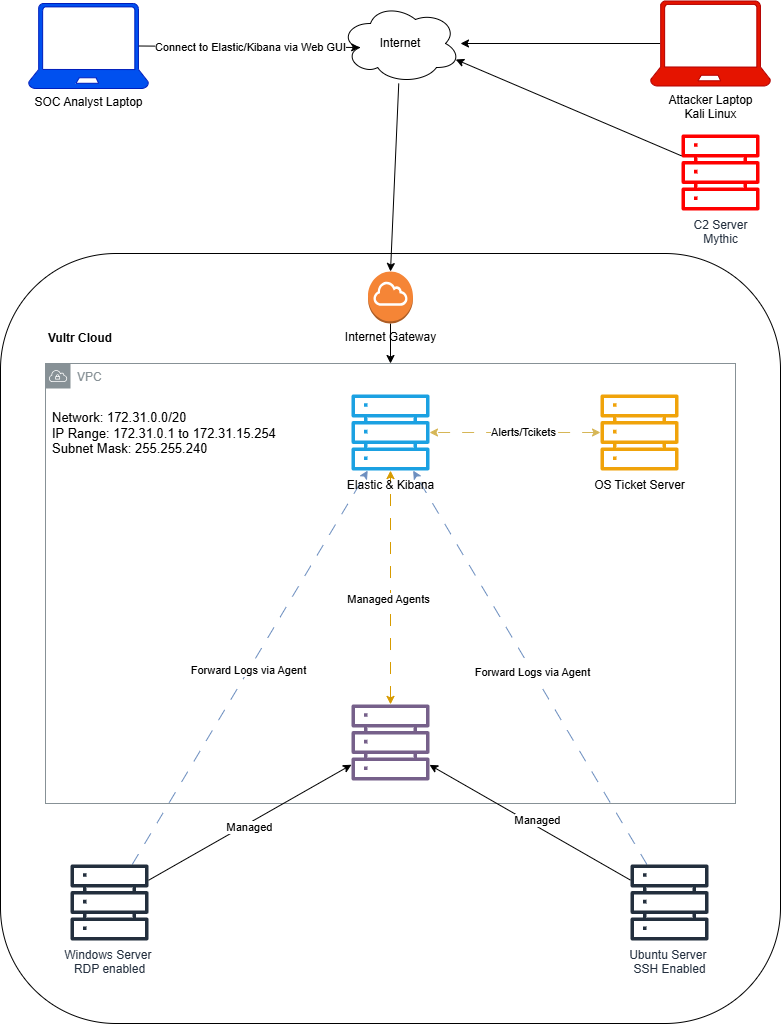

The diagram above was exported from draw.io. Its source (the exported page's mxGraphModel, read from the mxfile embedded in the PNG):
<mxGraphModel dx="2438" dy="1992" grid="1" gridSize="10" guides="1" tooltips="1" connect="1" arrows="1" fold="1" page="1" pageScale="1" pageWidth="850" pageHeight="1100" math="0" shadow="0">
  <root>
    <mxCell id="0" />
    <mxCell id="1" parent="0" />
    <mxCell id="RU6ulck9YAmI_0JQSv8K-1" value="" style="rounded=1;whiteSpace=wrap;html=1;align=left;verticalAlign=top;labelPosition=center;verticalLabelPosition=middle;labelBackgroundColor=default;" parent="1" vertex="1">
      <mxGeometry x="-100" y="110" width="780" height="770" as="geometry" />
    </mxCell>
    <mxCell id="RU6ulck9YAmI_0JQSv8K-9" value="VPC" style="sketch=0;outlineConnect=0;gradientColor=none;html=1;whiteSpace=wrap;fontSize=12;fontStyle=0;shape=mxgraph.aws4.group;grIcon=mxgraph.aws4.group_vpc;strokeColor=#879196;fillColor=none;verticalAlign=top;align=left;spacingLeft=30;fontColor=#879196;dashed=0;" parent="1" vertex="1">
      <mxGeometry x="-55" y="220" width="690" height="440" as="geometry" />
    </mxCell>
    <mxCell id="RU6ulck9YAmI_0JQSv8K-2" value="C2 Server&lt;div&gt;Mythic&lt;/div&gt;" style="sketch=0;outlineConnect=0;fontColor=#232F3E;gradientColor=none;fillColor=#FF0000;strokeColor=none;dashed=0;verticalLabelPosition=bottom;verticalAlign=top;align=center;html=1;fontSize=12;fontStyle=0;aspect=fixed;pointerEvents=1;shape=mxgraph.aws4.servers;" parent="1" vertex="1">
      <mxGeometry x="581" y="-10" width="78" height="78" as="geometry" />
    </mxCell>
    <mxCell id="RU6ulck9YAmI_0JQSv8K-20" style="edgeStyle=orthogonalEdgeStyle;rounded=0;orthogonalLoop=1;jettySize=auto;html=1;startArrow=classic;startFill=1;fillColor=#fff2cc;strokeColor=#d6b656;dashed=1;dashPattern=12 12;" parent="1" source="RU6ulck9YAmI_0JQSv8K-3" target="RU6ulck9YAmI_0JQSv8K-7" edge="1">
      <mxGeometry relative="1" as="geometry" />
    </mxCell>
    <mxCell id="RU6ulck9YAmI_0JQSv8K-21" value="Alerts/Tcikets" style="edgeLabel;html=1;align=center;verticalAlign=middle;resizable=0;points=[];" parent="RU6ulck9YAmI_0JQSv8K-20" vertex="1" connectable="0">
      <mxGeometry x="-0.0844" y="-1" relative="1" as="geometry">
        <mxPoint as="offset" />
      </mxGeometry>
    </mxCell>
    <mxCell id="RU6ulck9YAmI_0JQSv8K-3" value="OS Ticket Server" style="sketch=0;outlineConnect=0;fillColor=#f0a30a;strokeColor=#BD7000;dashed=0;verticalLabelPosition=bottom;verticalAlign=top;align=center;html=1;fontSize=12;fontStyle=0;aspect=fixed;pointerEvents=1;shape=mxgraph.aws4.servers;fontColor=#000000;" parent="1" vertex="1">
      <mxGeometry x="500" y="250" width="78" height="78" as="geometry" />
    </mxCell>
    <mxCell id="RU6ulck9YAmI_0JQSv8K-16" style="rounded=0;orthogonalLoop=1;jettySize=auto;html=1;" parent="1" source="RU6ulck9YAmI_0JQSv8K-4" target="RU6ulck9YAmI_0JQSv8K-5" edge="1">
      <mxGeometry relative="1" as="geometry" />
    </mxCell>
    <mxCell id="RU6ulck9YAmI_0JQSv8K-18" value="Managed" style="edgeLabel;html=1;align=center;verticalAlign=middle;resizable=0;points=[];" parent="RU6ulck9YAmI_0JQSv8K-16" vertex="1" connectable="0">
      <mxGeometry x="-0.0307" y="-6" relative="1" as="geometry">
        <mxPoint as="offset" />
      </mxGeometry>
    </mxCell>
    <mxCell id="RU6ulck9YAmI_0JQSv8K-27" style="rounded=0;orthogonalLoop=1;jettySize=auto;html=1;fillColor=#dae8fc;strokeColor=#6c8ebf;dashed=1;dashPattern=12 12;" parent="1" source="RU6ulck9YAmI_0JQSv8K-4" target="RU6ulck9YAmI_0JQSv8K-7" edge="1">
      <mxGeometry relative="1" as="geometry" />
    </mxCell>
    <mxCell id="RU6ulck9YAmI_0JQSv8K-29" value="Forward Logs via Agent" style="edgeLabel;html=1;align=center;verticalAlign=middle;resizable=0;points=[];" parent="RU6ulck9YAmI_0JQSv8K-27" vertex="1" connectable="0">
      <mxGeometry x="-0.0177" relative="1" as="geometry">
        <mxPoint x="-1" as="offset" />
      </mxGeometry>
    </mxCell>
    <mxCell id="RU6ulck9YAmI_0JQSv8K-4" value="Ubuntu Server&amp;nbsp;&lt;div&gt;SSH Enabled&lt;/div&gt;" style="sketch=0;outlineConnect=0;fontColor=#232F3E;gradientColor=none;fillColor=#232F3D;strokeColor=none;dashed=0;verticalLabelPosition=bottom;verticalAlign=top;align=center;html=1;fontSize=12;fontStyle=0;aspect=fixed;pointerEvents=1;shape=mxgraph.aws4.servers;" parent="1" vertex="1">
      <mxGeometry x="530" y="720" width="78" height="78" as="geometry" />
    </mxCell>
    <mxCell id="RU6ulck9YAmI_0JQSv8K-19" style="edgeStyle=orthogonalEdgeStyle;rounded=0;orthogonalLoop=1;jettySize=auto;html=1;startArrow=classic;startFill=1;fillColor=#ffe6cc;strokeColor=#d79b00;dashed=1;dashPattern=12 12;" parent="1" source="RU6ulck9YAmI_0JQSv8K-5" target="RU6ulck9YAmI_0JQSv8K-7" edge="1">
      <mxGeometry relative="1" as="geometry" />
    </mxCell>
    <mxCell id="RU6ulck9YAmI_0JQSv8K-25" value="Managed Agents" style="edgeLabel;html=1;align=center;verticalAlign=middle;resizable=0;points=[];" parent="RU6ulck9YAmI_0JQSv8K-19" vertex="1" connectable="0">
      <mxGeometry x="-0.0933" y="3" relative="1" as="geometry">
        <mxPoint as="offset" />
      </mxGeometry>
    </mxCell>
    <mxCell id="RU6ulck9YAmI_0JQSv8K-5" value="Fleet Server" style="sketch=0;outlineConnect=0;fillColor=#76608a;strokeColor=#432D57;dashed=0;verticalLabelPosition=bottom;verticalAlign=top;align=center;html=1;fontSize=12;fontStyle=0;aspect=fixed;pointerEvents=1;shape=mxgraph.aws4.servers;gradientDirection=radial;fontColor=#ffffff;" parent="1" vertex="1">
      <mxGeometry x="251" y="560" width="78" height="78" as="geometry" />
    </mxCell>
    <mxCell id="RU6ulck9YAmI_0JQSv8K-13" style="rounded=0;orthogonalLoop=1;jettySize=auto;html=1;" parent="1" source="RU6ulck9YAmI_0JQSv8K-6" target="RU6ulck9YAmI_0JQSv8K-5" edge="1">
      <mxGeometry relative="1" as="geometry" />
    </mxCell>
    <mxCell id="RU6ulck9YAmI_0JQSv8K-17" value="Managed" style="edgeLabel;html=1;align=center;verticalAlign=middle;resizable=0;points=[];" parent="RU6ulck9YAmI_0JQSv8K-13" vertex="1" connectable="0">
      <mxGeometry x="-0.0204" y="-3" relative="1" as="geometry">
        <mxPoint x="-1" as="offset" />
      </mxGeometry>
    </mxCell>
    <mxCell id="RU6ulck9YAmI_0JQSv8K-26" style="rounded=0;orthogonalLoop=1;jettySize=auto;html=1;fillColor=#dae8fc;strokeColor=#6c8ebf;dashed=1;dashPattern=12 12;" parent="1" source="RU6ulck9YAmI_0JQSv8K-6" target="RU6ulck9YAmI_0JQSv8K-7" edge="1">
      <mxGeometry relative="1" as="geometry" />
    </mxCell>
    <mxCell id="RU6ulck9YAmI_0JQSv8K-28" value="Forward Logs via Agent" style="edgeLabel;html=1;align=center;verticalAlign=middle;resizable=0;points=[];" parent="RU6ulck9YAmI_0JQSv8K-26" vertex="1" connectable="0">
      <mxGeometry x="-0.0131" y="1" relative="1" as="geometry">
        <mxPoint as="offset" />
      </mxGeometry>
    </mxCell>
    <mxCell id="RU6ulck9YAmI_0JQSv8K-6" value="Windows Server&amp;nbsp;&lt;div&gt;RDP enabled&lt;/div&gt;" style="sketch=0;outlineConnect=0;fontColor=#232F3E;gradientColor=none;fillColor=#232F3D;strokeColor=none;dashed=0;verticalLabelPosition=bottom;verticalAlign=top;align=center;html=1;fontSize=12;fontStyle=0;aspect=fixed;pointerEvents=1;shape=mxgraph.aws4.servers;" parent="1" vertex="1">
      <mxGeometry x="-30" y="720" width="78" height="78" as="geometry" />
    </mxCell>
    <mxCell id="RU6ulck9YAmI_0JQSv8K-7" value="Elastic &amp;amp; Kibana" style="sketch=0;outlineConnect=0;fillColor=#1ba1e2;strokeColor=#006EAF;dashed=0;verticalLabelPosition=bottom;verticalAlign=top;align=center;html=1;fontSize=12;fontStyle=0;aspect=fixed;pointerEvents=1;shape=mxgraph.aws4.servers;fontColor=light-dark(#000000, #121212);" parent="1" vertex="1">
      <mxGeometry x="251" y="250" width="78" height="78" as="geometry" />
    </mxCell>
    <mxCell id="RU6ulck9YAmI_0JQSv8K-12" value="Vultr Cloud" style="text;html=1;align=center;verticalAlign=middle;whiteSpace=wrap;rounded=0;fontStyle=1" parent="1" vertex="1">
      <mxGeometry x="-60" y="170" width="80" height="50" as="geometry" />
    </mxCell>
    <mxCell id="RU6ulck9YAmI_0JQSv8K-31" value="Network: 172.31.0.0/20&#10;IP Range: 172.31.0.1 to 172.31.15.254&#10;Subnet Mask: 255.255.240" style="text;html=1;align=left;verticalAlign=middle;whiteSpace=wrap;rounded=0;fontStyle=0;fontSize=13;" parent="1" vertex="1">
      <mxGeometry x="-50" y="250" width="250" height="80" as="geometry" />
    </mxCell>
    <mxCell id="RU6ulck9YAmI_0JQSv8K-36" style="edgeStyle=orthogonalEdgeStyle;rounded=0;orthogonalLoop=1;jettySize=auto;html=1;" parent="1" source="RU6ulck9YAmI_0JQSv8K-32" target="RU6ulck9YAmI_0JQSv8K-9" edge="1">
      <mxGeometry relative="1" as="geometry" />
    </mxCell>
    <mxCell id="RU6ulck9YAmI_0JQSv8K-32" value="Internet Gateway" style="outlineConnect=0;dashed=0;verticalLabelPosition=bottom;verticalAlign=top;align=center;html=1;shape=mxgraph.aws3.internet_gateway;fillColor=#F58536;gradientColor=none;" parent="1" vertex="1">
      <mxGeometry x="267.5" y="128" width="45" height="52" as="geometry" />
    </mxCell>
    <mxCell id="RU6ulck9YAmI_0JQSv8K-34" value="Internet" style="ellipse;shape=cloud;whiteSpace=wrap;html=1;" parent="1" vertex="1">
      <mxGeometry x="240" y="-140" width="120" height="80" as="geometry" />
    </mxCell>
    <mxCell id="RU6ulck9YAmI_0JQSv8K-35" style="rounded=0;orthogonalLoop=1;jettySize=auto;html=1;entryX=0.5;entryY=0;entryDx=0;entryDy=0;entryPerimeter=0;" parent="1" source="RU6ulck9YAmI_0JQSv8K-34" target="RU6ulck9YAmI_0JQSv8K-32" edge="1">
      <mxGeometry relative="1" as="geometry" />
    </mxCell>
    <mxCell id="RU6ulck9YAmI_0JQSv8K-37" value="SOC Analyst Laptop" style="verticalLabelPosition=bottom;html=1;verticalAlign=top;align=center;strokeColor=#001DBC;fillColor=#0050ef;shape=mxgraph.azure.laptop;pointerEvents=1;fontColor=#000000;" parent="1" vertex="1">
      <mxGeometry x="-72" y="-140" width="120" height="85" as="geometry" />
    </mxCell>
    <mxCell id="RU6ulck9YAmI_0JQSv8K-38" style="rounded=0;orthogonalLoop=1;jettySize=auto;html=1;exitX=0.92;exitY=0.5;exitDx=0;exitDy=0;exitPerimeter=0;entryX=0.16;entryY=0.55;entryDx=0;entryDy=0;entryPerimeter=0;" parent="1" source="RU6ulck9YAmI_0JQSv8K-37" target="RU6ulck9YAmI_0JQSv8K-34" edge="1">
      <mxGeometry relative="1" as="geometry" />
    </mxCell>
    <mxCell id="RU6ulck9YAmI_0JQSv8K-39" value="Connect to Elastic/Kibana via Web GUI" style="edgeLabel;html=1;align=center;verticalAlign=middle;resizable=0;points=[];" parent="RU6ulck9YAmI_0JQSv8K-38" vertex="1" connectable="0">
      <mxGeometry x="-0.0199" relative="1" as="geometry">
        <mxPoint x="3" as="offset" />
      </mxGeometry>
    </mxCell>
    <mxCell id="RU6ulck9YAmI_0JQSv8K-45" style="rounded=0;orthogonalLoop=1;jettySize=auto;html=1;exitX=0.08;exitY=0.5;exitDx=0;exitDy=0;exitPerimeter=0;" parent="1" source="RU6ulck9YAmI_0JQSv8K-41" target="RU6ulck9YAmI_0JQSv8K-34" edge="1">
      <mxGeometry relative="1" as="geometry" />
    </mxCell>
    <mxCell id="RU6ulck9YAmI_0JQSv8K-41" value="&lt;font style=&quot;color: rgb(0, 0, 0);&quot;&gt;Attacker Laptop&lt;/font&gt;&lt;div&gt;&lt;font style=&quot;color: rgb(0, 0, 0);&quot;&gt;Kali Linux&lt;/font&gt;&lt;/div&gt;" style="verticalLabelPosition=bottom;html=1;verticalAlign=top;align=center;strokeColor=#B20000;fillColor=#e51400;shape=mxgraph.azure.laptop;pointerEvents=1;fontColor=#ffffff;" parent="1" vertex="1">
      <mxGeometry x="550" y="-142.5" width="120" height="85" as="geometry" />
    </mxCell>
    <mxCell id="RU6ulck9YAmI_0JQSv8K-44" style="rounded=0;orthogonalLoop=1;jettySize=auto;html=1;entryX=0.96;entryY=0.7;entryDx=0;entryDy=0;entryPerimeter=0;" parent="1" source="RU6ulck9YAmI_0JQSv8K-2" target="RU6ulck9YAmI_0JQSv8K-34" edge="1">
      <mxGeometry relative="1" as="geometry" />
    </mxCell>
  </root>
</mxGraphModel>